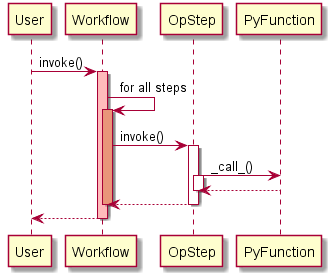

The diagram above was rendered by PlantUML. Its source (embedded in the PNG):
@startuml
participant User

User -> Workflow: invoke()
activate Workflow #FFBBBB

Workflow -> Workflow: for all steps
activate Workflow #DarkSalmon

Workflow -> OpStep: invoke()
activate OpStep

OpStep -> PyFunction: _call_()
activate OpStep

PyFunction --> OpStep
deactivate OpStep
OpStep --> Workflow
deactivate OpStep
deactivate Workflow
Workflow --> User
deactivate Workflow

@enduml